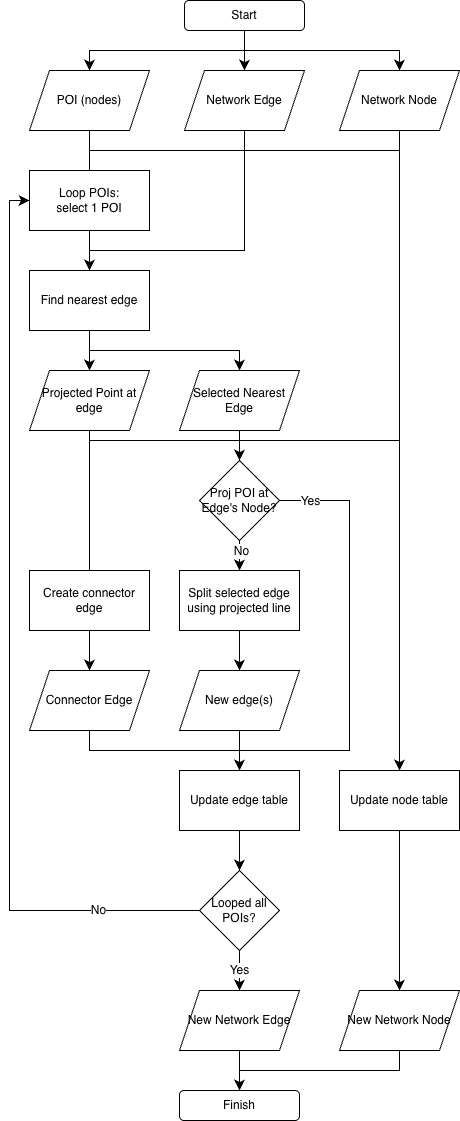

The diagram above was exported from draw.io. Its source (the exported page's mxGraphModel, read from the mxfile embedded in the PNG):
<mxGraphModel dx="1168" dy="870" grid="1" gridSize="10" guides="1" tooltips="1" connect="1" arrows="1" fold="1" page="1" pageScale="1" pageWidth="850" pageHeight="1100" math="0" shadow="0">
  <root>
    <mxCell id="0" />
    <mxCell id="1" parent="0" />
    <mxCell id="P52sZv6Wbj_1TeuWyYMY-26" edge="1" parent="1" source="4-r1eiBitba8l3qD6J0L-2" style="edgeStyle=orthogonalEdgeStyle;rounded=0;orthogonalLoop=1;jettySize=auto;html=1;fontSize=12;startSize=8;endSize=8;entryX=0.5;entryY=0;entryDx=0;entryDy=0;exitX=0.5;exitY=1;exitDx=0;exitDy=0;" target="4-r1eiBitba8l3qD6J0L-3" value="">
      <mxGeometry relative="1" as="geometry" />
    </mxCell>
    <mxCell id="P52sZv6Wbj_1TeuWyYMY-27" edge="1" parent="1" source="4-r1eiBitba8l3qD6J0L-2" style="edgeStyle=orthogonalEdgeStyle;rounded=0;orthogonalLoop=1;jettySize=auto;html=1;fontSize=12;startSize=8;endSize=8;entryX=0.5;entryY=0;entryDx=0;entryDy=0;exitX=0.5;exitY=1;exitDx=0;exitDy=0;" target="4-r1eiBitba8l3qD6J0L-5" value="">
      <mxGeometry relative="1" as="geometry" />
    </mxCell>
    <mxCell id="P52sZv6Wbj_1TeuWyYMY-28" edge="1" parent="1" source="4-r1eiBitba8l3qD6J0L-2" style="edgeStyle=none;curved=1;rounded=0;orthogonalLoop=1;jettySize=auto;html=1;fontSize=12;startSize=8;endSize=8;" target="4-r1eiBitba8l3qD6J0L-4" value="">
      <mxGeometry relative="1" as="geometry" />
    </mxCell>
    <mxCell id="4-r1eiBitba8l3qD6J0L-2" parent="1" style="rounded=1;whiteSpace=wrap;html=1;" value="Start" vertex="1">
      <mxGeometry height="30" width="120" x="375" y="20" as="geometry" />
    </mxCell>
    <mxCell id="P52sZv6Wbj_1TeuWyYMY-16" edge="1" parent="1" source="4-r1eiBitba8l3qD6J0L-3" style="edgeStyle=none;curved=1;rounded=0;orthogonalLoop=1;jettySize=auto;html=1;fontSize=12;startSize=8;endSize=8;" target="4-r1eiBitba8l3qD6J0L-7" value="">
      <mxGeometry relative="1" as="geometry" />
    </mxCell>
    <mxCell id="P52sZv6Wbj_1TeuWyYMY-23" edge="1" parent="1" source="4-r1eiBitba8l3qD6J0L-3" style="edgeStyle=orthogonalEdgeStyle;rounded=0;orthogonalLoop=1;jettySize=auto;html=1;fontSize=12;startSize=8;endSize=8;entryX=0.5;entryY=0;entryDx=0;entryDy=0;" target="P52sZv6Wbj_1TeuWyYMY-19" value="">
      <mxGeometry relative="1" as="geometry">
        <Array as="points">
          <mxPoint x="280" y="170" />
          <mxPoint x="590" y="170" />
        </Array>
      </mxGeometry>
    </mxCell>
    <mxCell id="4-r1eiBitba8l3qD6J0L-3" parent="1" style="shape=parallelogram;perimeter=parallelogramPerimeter;whiteSpace=wrap;html=1;fixedSize=1;" value="POI (nodes)" vertex="1">
      <mxGeometry height="60" width="120" x="220" y="90" as="geometry" />
    </mxCell>
    <mxCell id="P52sZv6Wbj_1TeuWyYMY-18" edge="1" parent="1" source="4-r1eiBitba8l3qD6J0L-4" style="edgeStyle=orthogonalEdgeStyle;rounded=0;orthogonalLoop=1;jettySize=auto;html=1;fontSize=12;startSize=8;endSize=8;entryX=0.5;entryY=0;entryDx=0;entryDy=0;exitX=0.5;exitY=1;exitDx=0;exitDy=0;" target="4-r1eiBitba8l3qD6J0L-7" value="">
      <mxGeometry relative="1" as="geometry">
        <Array as="points">
          <mxPoint x="435" y="270" />
          <mxPoint x="280" y="270" />
        </Array>
      </mxGeometry>
    </mxCell>
    <mxCell id="4-r1eiBitba8l3qD6J0L-4" parent="1" style="shape=parallelogram;perimeter=parallelogramPerimeter;whiteSpace=wrap;html=1;fixedSize=1;" value="Network Edge" vertex="1">
      <mxGeometry height="60" width="120" x="375" y="90" as="geometry" />
    </mxCell>
    <mxCell id="P52sZv6Wbj_1TeuWyYMY-22" edge="1" parent="1" source="4-r1eiBitba8l3qD6J0L-5" style="edgeStyle=none;curved=1;rounded=0;orthogonalLoop=1;jettySize=auto;html=1;fontSize=12;startSize=8;endSize=8;entryX=0.5;entryY=0;entryDx=0;entryDy=0;" target="P52sZv6Wbj_1TeuWyYMY-19" value="">
      <mxGeometry relative="1" as="geometry" />
    </mxCell>
    <mxCell id="4-r1eiBitba8l3qD6J0L-5" parent="1" style="shape=parallelogram;perimeter=parallelogramPerimeter;whiteSpace=wrap;html=1;fixedSize=1;" value="Network Node" vertex="1">
      <mxGeometry height="60" width="120" x="530" y="90" as="geometry" />
    </mxCell>
    <mxCell id="P52sZv6Wbj_1TeuWyYMY-6" edge="1" parent="1" source="4-r1eiBitba8l3qD6J0L-6" style="edgeStyle=none;curved=1;rounded=0;orthogonalLoop=1;jettySize=auto;html=1;fontSize=12;startSize=8;endSize=8;" target="4-r1eiBitba8l3qD6J0L-12" value="">
      <mxGeometry relative="1" as="geometry" />
    </mxCell>
    <mxCell id="4-r1eiBitba8l3qD6J0L-6" parent="1" style="whiteSpace=wrap;html=1;" value="Loop POIs:&lt;br&gt;select 1 POI" vertex="1">
      <mxGeometry height="60" width="120" x="220" y="190" as="geometry" />
    </mxCell>
    <mxCell id="P52sZv6Wbj_1TeuWyYMY-9" edge="1" parent="1" source="4-r1eiBitba8l3qD6J0L-7" style="edgeStyle=orthogonalEdgeStyle;rounded=0;orthogonalLoop=1;jettySize=auto;html=1;fontSize=12;startSize=8;endSize=8;entryX=0.5;entryY=0;entryDx=0;entryDy=0;exitX=0.5;exitY=1;exitDx=0;exitDy=0;" target="4-r1eiBitba8l3qD6J0L-14" value="">
      <mxGeometry relative="1" as="geometry">
        <Array as="points">
          <mxPoint x="280" y="370" />
          <mxPoint x="430" y="370" />
        </Array>
      </mxGeometry>
    </mxCell>
    <mxCell id="4-r1eiBitba8l3qD6J0L-7" parent="1" style="whiteSpace=wrap;html=1;" value="Find nearest edge" vertex="1">
      <mxGeometry height="60" width="120" x="220" y="290" as="geometry" />
    </mxCell>
    <mxCell id="P52sZv6Wbj_1TeuWyYMY-7" edge="1" parent="1" source="4-r1eiBitba8l3qD6J0L-12" style="edgeStyle=none;curved=1;rounded=0;orthogonalLoop=1;jettySize=auto;html=1;fontSize=12;startSize=8;endSize=8;" target="4-r1eiBitba8l3qD6J0L-19" value="">
      <mxGeometry relative="1" as="geometry" />
    </mxCell>
    <mxCell id="P52sZv6Wbj_1TeuWyYMY-20" edge="1" parent="1" source="4-r1eiBitba8l3qD6J0L-12" style="edgeStyle=orthogonalEdgeStyle;rounded=0;orthogonalLoop=1;jettySize=auto;html=1;fontSize=12;startSize=8;endSize=8;entryX=0.5;entryY=0;entryDx=0;entryDy=0;elbow=vertical;exitX=0.5;exitY=1;exitDx=0;exitDy=0;" target="P52sZv6Wbj_1TeuWyYMY-19" value="">
      <mxGeometry relative="1" as="geometry">
        <Array as="points">
          <mxPoint x="280" y="460" />
          <mxPoint x="590" y="460" />
        </Array>
      </mxGeometry>
    </mxCell>
    <mxCell id="4-r1eiBitba8l3qD6J0L-12" parent="1" style="shape=parallelogram;perimeter=parallelogramPerimeter;whiteSpace=wrap;html=1;fixedSize=1;" value="Projected Point at edge" vertex="1">
      <mxGeometry height="60" width="120" x="220" y="390" as="geometry" />
    </mxCell>
    <mxCell id="P52sZv6Wbj_1TeuWyYMY-10" edge="1" parent="1" source="4-r1eiBitba8l3qD6J0L-15" style="edgeStyle=none;curved=1;rounded=0;orthogonalLoop=1;jettySize=auto;html=1;fontSize=12;startSize=8;endSize=8;" target="4-r1eiBitba8l3qD6J0L-20" value="">
      <mxGeometry relative="1" as="geometry" />
    </mxCell>
    <mxCell id="P52sZv6Wbj_1TeuWyYMY-45" edge="1" parent="1" source="4-r1eiBitba8l3qD6J0L-14" style="edgeStyle=none;curved=1;rounded=0;orthogonalLoop=1;jettySize=auto;html=1;fontSize=12;startSize=8;endSize=8;" target="P52sZv6Wbj_1TeuWyYMY-37" value="">
      <mxGeometry relative="1" as="geometry" />
    </mxCell>
    <mxCell id="4-r1eiBitba8l3qD6J0L-14" parent="1" style="shape=parallelogram;perimeter=parallelogramPerimeter;whiteSpace=wrap;html=1;fixedSize=1;" value="Selected Nearest Edge" vertex="1">
      <mxGeometry height="60" width="120" x="370" y="390" as="geometry" />
    </mxCell>
    <mxCell id="P52sZv6Wbj_1TeuWyYMY-14" edge="1" parent="1" source="4-r1eiBitba8l3qD6J0L-17" style="edgeStyle=none;curved=1;rounded=0;orthogonalLoop=1;jettySize=auto;html=1;fontSize=12;startSize=8;endSize=8;" target="P52sZv6Wbj_1TeuWyYMY-2" value="">
      <mxGeometry relative="1" as="geometry" />
    </mxCell>
    <mxCell id="4-r1eiBitba8l3qD6J0L-17" parent="1" style="whiteSpace=wrap;html=1;" value="Update edge table" vertex="1">
      <mxGeometry height="60" width="120" x="370" y="790" as="geometry" />
    </mxCell>
    <mxCell id="4-r1eiBitba8l3qD6J0L-18" parent="1" style="whiteSpace=wrap;html=1;" value="Create connector edge" vertex="1">
      <mxGeometry height="60" width="120" x="220" y="590" as="geometry" />
    </mxCell>
    <mxCell id="P52sZv6Wbj_1TeuWyYMY-13" edge="1" parent="1" source="4-r1eiBitba8l3qD6J0L-19" style="rounded=0;orthogonalLoop=1;jettySize=auto;html=1;fontSize=12;startSize=8;endSize=8;entryX=0.5;entryY=0;entryDx=0;entryDy=0;edgeStyle=orthogonalEdgeStyle;exitX=0.5;exitY=1;exitDx=0;exitDy=0;" target="4-r1eiBitba8l3qD6J0L-17" value="">
      <mxGeometry relative="1" as="geometry" />
    </mxCell>
    <mxCell id="4-r1eiBitba8l3qD6J0L-19" parent="1" style="shape=parallelogram;perimeter=parallelogramPerimeter;whiteSpace=wrap;html=1;fixedSize=1;" value="Connector Edge" vertex="1">
      <mxGeometry height="60" width="120" x="220" y="690" as="geometry" />
    </mxCell>
    <mxCell id="P52sZv6Wbj_1TeuWyYMY-11" edge="1" parent="1" source="4-r1eiBitba8l3qD6J0L-20" style="edgeStyle=none;curved=1;rounded=0;orthogonalLoop=1;jettySize=auto;html=1;fontSize=12;startSize=8;endSize=8;" target="4-r1eiBitba8l3qD6J0L-17" value="">
      <mxGeometry relative="1" as="geometry" />
    </mxCell>
    <mxCell id="4-r1eiBitba8l3qD6J0L-20" parent="1" style="shape=parallelogram;perimeter=parallelogramPerimeter;whiteSpace=wrap;html=1;fixedSize=1;" value="New edge(s)" vertex="1">
      <mxGeometry height="60" width="120" x="370" y="690" as="geometry" />
    </mxCell>
    <mxCell id="P52sZv6Wbj_1TeuWyYMY-33" edge="1" parent="1" source="4-r1eiBitba8l3qD6J0L-21" style="edgeStyle=none;curved=1;rounded=0;orthogonalLoop=1;jettySize=auto;html=1;fontSize=12;startSize=8;endSize=8;entryX=0.5;entryY=0;entryDx=0;entryDy=0;" target="P52sZv6Wbj_1TeuWyYMY-30" value="">
      <mxGeometry relative="1" as="geometry">
        <mxPoint x="430" y="1010" as="targetPoint" />
      </mxGeometry>
    </mxCell>
    <mxCell id="4-r1eiBitba8l3qD6J0L-21" parent="1" style="shape=parallelogram;perimeter=parallelogramPerimeter;whiteSpace=wrap;html=1;fixedSize=1;" value="New Network Edge" vertex="1">
      <mxGeometry height="60" width="120" x="370" y="1010" as="geometry" />
    </mxCell>
    <mxCell id="P52sZv6Wbj_1TeuWyYMY-36" edge="1" parent="1" source="4-r1eiBitba8l3qD6J0L-22" style="edgeStyle=orthogonalEdgeStyle;rounded=0;orthogonalLoop=1;jettySize=auto;html=1;fontSize=12;startSize=8;endSize=8;entryX=0.5;entryY=0;entryDx=0;entryDy=0;exitX=0.5;exitY=1;exitDx=0;exitDy=0;" target="P52sZv6Wbj_1TeuWyYMY-30" value="">
      <mxGeometry relative="1" as="geometry">
        <Array as="points">
          <mxPoint x="590" y="1090" />
          <mxPoint x="430" y="1090" />
        </Array>
      </mxGeometry>
    </mxCell>
    <mxCell id="4-r1eiBitba8l3qD6J0L-22" parent="1" style="shape=parallelogram;perimeter=parallelogramPerimeter;whiteSpace=wrap;html=1;fixedSize=1;" value="New Network Node" vertex="1">
      <mxGeometry height="60" width="120" x="530" y="1010" as="geometry" />
    </mxCell>
    <mxCell id="P52sZv6Wbj_1TeuWyYMY-5" edge="1" parent="1" source="P52sZv6Wbj_1TeuWyYMY-2" style="edgeStyle=orthogonalEdgeStyle;rounded=0;orthogonalLoop=1;jettySize=auto;html=1;fontSize=12;startSize=8;endSize=8;entryX=0;entryY=0.5;entryDx=0;entryDy=0;" target="4-r1eiBitba8l3qD6J0L-6" value="No">
      <mxGeometry relative="1" x="-0.7805" as="geometry">
        <mxPoint as="offset" />
      </mxGeometry>
    </mxCell>
    <mxCell id="P52sZv6Wbj_1TeuWyYMY-15" edge="1" parent="1" source="P52sZv6Wbj_1TeuWyYMY-2" style="edgeStyle=none;curved=1;rounded=0;orthogonalLoop=1;jettySize=auto;html=1;fontSize=12;startSize=8;endSize=8;" target="4-r1eiBitba8l3qD6J0L-21" value="Yes">
      <mxGeometry relative="1" as="geometry" />
    </mxCell>
    <mxCell id="P52sZv6Wbj_1TeuWyYMY-2" parent="1" style="rhombus;whiteSpace=wrap;html=1;" value="Looped all POIs?" vertex="1">
      <mxGeometry height="80" width="80" x="390" y="890" as="geometry" />
    </mxCell>
    <mxCell id="P52sZv6Wbj_1TeuWyYMY-25" edge="1" parent="1" source="P52sZv6Wbj_1TeuWyYMY-19" style="edgeStyle=none;curved=1;rounded=0;orthogonalLoop=1;jettySize=auto;html=1;fontSize=12;startSize=8;endSize=8;entryX=0.5;entryY=0;entryDx=0;entryDy=0;" target="4-r1eiBitba8l3qD6J0L-22" value="">
      <mxGeometry relative="1" as="geometry">
        <mxPoint x="590" y="660" as="targetPoint" />
      </mxGeometry>
    </mxCell>
    <mxCell id="P52sZv6Wbj_1TeuWyYMY-19" parent="1" style="whiteSpace=wrap;html=1;" value="Update node table" vertex="1">
      <mxGeometry height="60" width="120" x="530" y="790" as="geometry" />
    </mxCell>
    <mxCell id="P52sZv6Wbj_1TeuWyYMY-30" parent="1" style="rounded=1;whiteSpace=wrap;html=1;" value="Finish" vertex="1">
      <mxGeometry height="30" width="120" x="370" y="1110" as="geometry" />
    </mxCell>
    <mxCell id="4-r1eiBitba8l3qD6J0L-15" parent="1" style="whiteSpace=wrap;html=1;" value="Split selected edge using projected line" vertex="1">
      <mxGeometry height="60" width="120" x="370" y="590" as="geometry" />
    </mxCell>
    <mxCell id="P52sZv6Wbj_1TeuWyYMY-40" edge="1" parent="1" source="P52sZv6Wbj_1TeuWyYMY-37" style="edgeStyle=orthogonalEdgeStyle;rounded=0;orthogonalLoop=1;jettySize=auto;html=1;fontSize=12;startSize=8;endSize=8;entryX=0.5;entryY=0;entryDx=0;entryDy=0;exitX=1;exitY=0.5;exitDx=0;exitDy=0;" target="4-r1eiBitba8l3qD6J0L-17" value="">
      <mxGeometry relative="1" as="geometry">
        <Array as="points">
          <mxPoint x="540" y="520" />
          <mxPoint x="540" y="770" />
          <mxPoint x="430" y="770" />
        </Array>
      </mxGeometry>
    </mxCell>
    <mxCell id="P52sZv6Wbj_1TeuWyYMY-42" connectable="0" parent="P52sZv6Wbj_1TeuWyYMY-40" style="edgeLabel;html=1;align=center;verticalAlign=middle;resizable=0;points=[];fontSize=12;" value="Yes" vertex="1">
      <mxGeometry relative="1" x="-0.0629" y="1" as="geometry">
        <mxPoint x="-41" y="-141" as="offset" />
      </mxGeometry>
    </mxCell>
    <mxCell id="P52sZv6Wbj_1TeuWyYMY-46" edge="1" parent="1" source="P52sZv6Wbj_1TeuWyYMY-37" style="edgeStyle=none;curved=1;rounded=0;orthogonalLoop=1;jettySize=auto;html=1;fontSize=12;startSize=8;endSize=8;" target="4-r1eiBitba8l3qD6J0L-15" value="">
      <mxGeometry relative="1" as="geometry" />
    </mxCell>
    <mxCell id="P52sZv6Wbj_1TeuWyYMY-47" connectable="0" parent="P52sZv6Wbj_1TeuWyYMY-46" style="edgeLabel;html=1;align=center;verticalAlign=middle;resizable=0;points=[];fontSize=12;" value="No" vertex="1">
      <mxGeometry relative="1" x="-0.3167" y="1" as="geometry">
        <mxPoint as="offset" />
      </mxGeometry>
    </mxCell>
    <mxCell id="P52sZv6Wbj_1TeuWyYMY-37" parent="1" style="rhombus;whiteSpace=wrap;html=1;" value="Proj POI at Edge's Node?" vertex="1">
      <mxGeometry height="80" width="80" x="390" y="480" as="geometry" />
    </mxCell>
  </root>
</mxGraphModel>